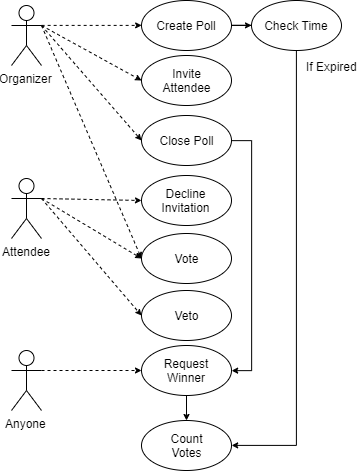

The diagram above was exported from draw.io. Its source (the exported page's mxGraphModel, read from the mxfile embedded in the PNG):
<mxGraphModel dx="477" dy="302" grid="1" gridSize="10" guides="1" tooltips="1" connect="1" arrows="1" fold="1" page="1" pageScale="1" pageWidth="850" pageHeight="1100" math="0" shadow="0">
  <root>
    <mxCell id="0" />
    <mxCell id="1" parent="0" />
    <mxCell id="qVNHFQ6u8paVSxFtAw5h-6" style="edgeStyle=orthogonalEdgeStyle;rounded=0;orthogonalLoop=1;jettySize=auto;html=1;exitX=1;exitY=0.3333333333333333;exitDx=0;exitDy=0;exitPerimeter=0;entryX=0;entryY=0.5;entryDx=0;entryDy=0;dashed=1;endSize=4;" edge="1" parent="1" source="qVNHFQ6u8paVSxFtAw5h-1" target="qVNHFQ6u8paVSxFtAw5h-5">
      <mxGeometry relative="1" as="geometry" />
    </mxCell>
    <mxCell id="qVNHFQ6u8paVSxFtAw5h-10" style="rounded=0;orthogonalLoop=1;jettySize=auto;html=1;exitX=1;exitY=0.3333333333333333;exitDx=0;exitDy=0;exitPerimeter=0;entryX=0;entryY=0.5;entryDx=0;entryDy=0;dashed=1;endSize=4;" edge="1" parent="1" source="qVNHFQ6u8paVSxFtAw5h-1" target="qVNHFQ6u8paVSxFtAw5h-8">
      <mxGeometry relative="1" as="geometry" />
    </mxCell>
    <mxCell id="qVNHFQ6u8paVSxFtAw5h-20" style="edgeStyle=none;rounded=0;orthogonalLoop=1;jettySize=auto;html=1;exitX=1;exitY=0.3333333333333333;exitDx=0;exitDy=0;exitPerimeter=0;entryX=0;entryY=0.5;entryDx=0;entryDy=0;dashed=1;endSize=4;" edge="1" parent="1" source="qVNHFQ6u8paVSxFtAw5h-1" target="qVNHFQ6u8paVSxFtAw5h-15">
      <mxGeometry relative="1" as="geometry" />
    </mxCell>
    <mxCell id="qVNHFQ6u8paVSxFtAw5h-22" style="edgeStyle=none;rounded=0;orthogonalLoop=1;jettySize=auto;html=1;exitX=1;exitY=0.3333333333333333;exitDx=0;exitDy=0;exitPerimeter=0;entryX=0;entryY=0.5;entryDx=0;entryDy=0;dashed=1;endArrow=classic;endFill=1;endSize=4;" edge="1" parent="1" source="qVNHFQ6u8paVSxFtAw5h-1" target="qVNHFQ6u8paVSxFtAw5h-21">
      <mxGeometry relative="1" as="geometry" />
    </mxCell>
    <mxCell id="qVNHFQ6u8paVSxFtAw5h-1" value="Organizer" style="shape=umlActor;verticalLabelPosition=bottom;labelBackgroundColor=#ffffff;verticalAlign=top;html=1;outlineConnect=0;" vertex="1" parent="1">
      <mxGeometry x="20" y="20" width="30" height="60" as="geometry" />
    </mxCell>
    <mxCell id="qVNHFQ6u8paVSxFtAw5h-17" style="edgeStyle=none;rounded=0;orthogonalLoop=1;jettySize=auto;html=1;exitX=1;exitY=0.3333333333333333;exitDx=0;exitDy=0;exitPerimeter=0;entryX=0;entryY=0.5;entryDx=0;entryDy=0;dashed=1;endSize=4;endArrow=classic;endFill=1;" edge="1" parent="1" source="qVNHFQ6u8paVSxFtAw5h-4" target="qVNHFQ6u8paVSxFtAw5h-12">
      <mxGeometry relative="1" as="geometry" />
    </mxCell>
    <mxCell id="qVNHFQ6u8paVSxFtAw5h-18" style="edgeStyle=none;rounded=0;orthogonalLoop=1;jettySize=auto;html=1;exitX=1;exitY=0.3333333333333333;exitDx=0;exitDy=0;exitPerimeter=0;entryX=0;entryY=0.5;entryDx=0;entryDy=0;dashed=1;endSize=4;endArrow=classic;endFill=1;" edge="1" parent="1" source="qVNHFQ6u8paVSxFtAw5h-4" target="qVNHFQ6u8paVSxFtAw5h-15">
      <mxGeometry relative="1" as="geometry" />
    </mxCell>
    <mxCell id="qVNHFQ6u8paVSxFtAw5h-19" style="edgeStyle=none;rounded=0;orthogonalLoop=1;jettySize=auto;html=1;exitX=1;exitY=0.3333333333333333;exitDx=0;exitDy=0;exitPerimeter=0;entryX=0;entryY=0.5;entryDx=0;entryDy=0;dashed=1;endSize=4;" edge="1" parent="1" source="qVNHFQ6u8paVSxFtAw5h-4" target="qVNHFQ6u8paVSxFtAw5h-16">
      <mxGeometry relative="1" as="geometry" />
    </mxCell>
    <mxCell id="qVNHFQ6u8paVSxFtAw5h-4" value="Attendee" style="shape=umlActor;verticalLabelPosition=bottom;labelBackgroundColor=#ffffff;verticalAlign=top;html=1;outlineConnect=0;" vertex="1" parent="1">
      <mxGeometry x="20" y="193" width="30" height="60" as="geometry" />
    </mxCell>
    <mxCell id="qVNHFQ6u8paVSxFtAw5h-32" value="" style="edgeStyle=orthogonalEdgeStyle;rounded=0;orthogonalLoop=1;jettySize=auto;html=1;endArrow=classic;endFill=1;endSize=4;" edge="1" parent="1" source="qVNHFQ6u8paVSxFtAw5h-5" target="qVNHFQ6u8paVSxFtAw5h-31">
      <mxGeometry relative="1" as="geometry" />
    </mxCell>
    <mxCell id="qVNHFQ6u8paVSxFtAw5h-5" value="Create Poll" style="ellipse;whiteSpace=wrap;html=1;" vertex="1" parent="1">
      <mxGeometry x="150" y="15" width="90" height="50" as="geometry" />
    </mxCell>
    <mxCell id="qVNHFQ6u8paVSxFtAw5h-33" style="edgeStyle=orthogonalEdgeStyle;rounded=0;orthogonalLoop=1;jettySize=auto;html=1;exitX=0.5;exitY=1;exitDx=0;exitDy=0;entryX=1;entryY=0.5;entryDx=0;entryDy=0;endArrow=classic;endFill=1;endSize=4;" edge="1" parent="1" source="qVNHFQ6u8paVSxFtAw5h-31" target="qVNHFQ6u8paVSxFtAw5h-27">
      <mxGeometry relative="1" as="geometry" />
    </mxCell>
    <mxCell id="qVNHFQ6u8paVSxFtAw5h-34" value="If Expired" style="text;html=1;resizable=0;points=[];align=center;verticalAlign=middle;labelBackgroundColor=#ffffff;spacingTop=0;spacing=2;spacingBottom=0;spacingRight=0;spacingLeft=0;labelBorderColor=none;" vertex="1" connectable="0" parent="qVNHFQ6u8paVSxFtAw5h-33">
      <mxGeometry x="-0.5922" y="-1" relative="1" as="geometry">
        <mxPoint x="36" y="-78.5" as="offset" />
      </mxGeometry>
    </mxCell>
    <mxCell id="qVNHFQ6u8paVSxFtAw5h-31" value="Check Time" style="ellipse;whiteSpace=wrap;html=1;" vertex="1" parent="1">
      <mxGeometry x="260" y="15" width="90" height="50" as="geometry" />
    </mxCell>
    <mxCell id="qVNHFQ6u8paVSxFtAw5h-8" value="Invite&lt;br&gt;Attendee" style="ellipse;whiteSpace=wrap;html=1;" vertex="1" parent="1">
      <mxGeometry x="150" y="70" width="90" height="50" as="geometry" />
    </mxCell>
    <mxCell id="qVNHFQ6u8paVSxFtAw5h-12" value="Decline Invitation" style="ellipse;whiteSpace=wrap;html=1;" vertex="1" parent="1">
      <mxGeometry x="150" y="190" width="90" height="50" as="geometry" />
    </mxCell>
    <mxCell id="qVNHFQ6u8paVSxFtAw5h-15" value="Vote" style="ellipse;whiteSpace=wrap;html=1;" vertex="1" parent="1">
      <mxGeometry x="150" y="248" width="90" height="50" as="geometry" />
    </mxCell>
    <mxCell id="qVNHFQ6u8paVSxFtAw5h-16" value="Veto" style="ellipse;whiteSpace=wrap;html=1;" vertex="1" parent="1">
      <mxGeometry x="150" y="305" width="90" height="50" as="geometry" />
    </mxCell>
    <mxCell id="qVNHFQ6u8paVSxFtAw5h-30" style="edgeStyle=orthogonalEdgeStyle;rounded=0;orthogonalLoop=1;jettySize=auto;html=1;exitX=1;exitY=0.5;exitDx=0;exitDy=0;entryX=1;entryY=0.5;entryDx=0;entryDy=0;endArrow=classic;endFill=1;endSize=4;" edge="1" parent="1" source="qVNHFQ6u8paVSxFtAw5h-21" target="qVNHFQ6u8paVSxFtAw5h-25">
      <mxGeometry relative="1" as="geometry" />
    </mxCell>
    <mxCell id="qVNHFQ6u8paVSxFtAw5h-21" value="Close Poll" style="ellipse;whiteSpace=wrap;html=1;" vertex="1" parent="1">
      <mxGeometry x="150" y="130" width="90" height="50" as="geometry" />
    </mxCell>
    <mxCell id="qVNHFQ6u8paVSxFtAw5h-29" style="edgeStyle=none;rounded=0;orthogonalLoop=1;jettySize=auto;html=1;exitX=1;exitY=0.3333333333333333;exitDx=0;exitDy=0;exitPerimeter=0;entryX=0;entryY=0.5;entryDx=0;entryDy=0;endArrow=classic;endFill=1;endSize=4;dashed=1;" edge="1" parent="1" source="qVNHFQ6u8paVSxFtAw5h-23" target="qVNHFQ6u8paVSxFtAw5h-25">
      <mxGeometry relative="1" as="geometry" />
    </mxCell>
    <mxCell id="qVNHFQ6u8paVSxFtAw5h-23" value="Anyone" style="shape=umlActor;verticalLabelPosition=bottom;labelBackgroundColor=#ffffff;verticalAlign=top;html=1;outlineConnect=0;" vertex="1" parent="1">
      <mxGeometry x="20" y="365" width="30" height="60" as="geometry" />
    </mxCell>
    <mxCell id="qVNHFQ6u8paVSxFtAw5h-28" value="" style="edgeStyle=none;rounded=0;orthogonalLoop=1;jettySize=auto;html=1;endArrow=classic;endFill=1;endSize=4;" edge="1" parent="1" source="qVNHFQ6u8paVSxFtAw5h-25" target="qVNHFQ6u8paVSxFtAw5h-27">
      <mxGeometry relative="1" as="geometry" />
    </mxCell>
    <mxCell id="qVNHFQ6u8paVSxFtAw5h-25" value="Request &lt;br&gt;Winner" style="ellipse;whiteSpace=wrap;html=1;" vertex="1" parent="1">
      <mxGeometry x="150" y="360" width="90" height="50" as="geometry" />
    </mxCell>
    <mxCell id="qVNHFQ6u8paVSxFtAw5h-27" value="Count&lt;br&gt;Votes" style="ellipse;whiteSpace=wrap;html=1;" vertex="1" parent="1">
      <mxGeometry x="150" y="435" width="90" height="50" as="geometry" />
    </mxCell>
  </root>
</mxGraphModel>